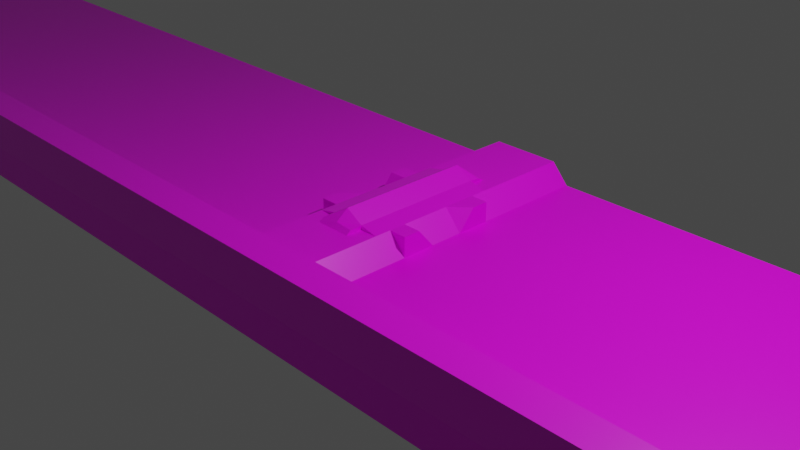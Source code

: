 # Source: deck_backdrop.blend  (saved by Blender 2.81.16; exported with 4.5.12 LTS)
import bpy
from mathutils import Matrix  # noqa: F401  (used for matrix-valued properties, if any)

bpy.ops.wm.read_factory_settings(use_empty=True)
scene = bpy.context.scene
scene.name = 'Scene'

# ---- collections
col_collection = bpy.data.collections.new('Collection'); scene.collection.children.link(col_collection)

# ---- images (referenced by path relative to the original .blend; pixels are not part of the script)
import os
ASSET_DIR = os.environ.get("B2B_ASSET_DIR", "")  # directory of the original .blend (textures are referenced by path, not embedded)
HERE = os.path.dirname(os.path.abspath(__file__))  # packed textures are extracted next to this script under _unpacked/

def load_image(name, relpath, width, height, colorspace="sRGB"):
    """Load a texture the original file referenced (path relative to the .blend, or extracted next to this script)."""
    p = next((c for c in (os.path.join(HERE, relpath), os.path.join(ASSET_DIR, relpath)) if relpath and os.path.exists(c)), "")
    if p:
        img = bpy.data.images.load(p, check_existing=True)
        img.name = name
    else:  # same state as the original file: an image datablock whose file is absent (Cycles renders it pink)
        img = bpy.data.images.new(name, width, height)
        img.source = "FILE"
        img.filepath = "//" + (relpath or name)
    img.colorspace_settings.name = colorspace
    return img
img_backdrop_tex_png = load_image('backdrop_tex.png', 'backdrop_tex.png', 1024, 1024, 'sRGB')

# ---- materials (node trees are filled in below, after node groups)
mat_material = bpy.data.materials.new('Material')
mat_material.alpha_threshold = 0.0
mat_material.use_transparent_shadow = False
mat_material.line_color = (0.0, 0.0, 0.0, 1.0)

# ---- material node trees
mat_material.use_nodes = True; mat_material.node_tree.nodes.clear()
_N = mat_material.node_tree.nodes; _L = mat_material.node_tree.links
n0 = _N.new('ShaderNodeOutputMaterial'); n0.name = 'Material Output'; n0.location = (300, 300)
n1 = _N.new('ShaderNodeBsdfPrincipled'); n1.name = 'Principled BSDF'; n1.location = (10, 300)
n1.distribution = 'GGX'
n1.subsurface_method = 'BURLEY'
n1.inputs[2].default_value = 0.4
n1.inputs[3].default_value = 1.45
n1.inputs[27].default_value = (0.0, 0.0, 0.0, 1.0)
n1.inputs[28].default_value = 1.0
n2 = _N.new('ShaderNodeTexImage'); n2.name = 'Image Texture'; n2.location = (-350, 262)
n2.image = img_backdrop_tex_png
_L.new(n1.outputs[0], n0.inputs[0])
_L.new(n2.outputs[0], n1.inputs[0])
n0.is_active_output = True

# ---- world
world_world = bpy.data.worlds.new('World'); scene.world = world_world
world_world.use_nodes = True; world_world.node_tree.nodes.clear()
_N = world_world.node_tree.nodes; _L = world_world.node_tree.links
n0 = _N.new('ShaderNodeOutputWorld'); n0.name = 'World Output'; n0.location = (300, 300)
n1 = _N.new('ShaderNodeBackground'); n1.name = 'Background'; n1.location = (10, 300)
n1.inputs[0].default_value = (0.05088, 0.05088, 0.05088, 1.0)
_L.new(n1.outputs[0], n0.inputs[0])
n0.is_active_output = True
world_world.color = (0.05088, 0.05088, 0.05088)
world_world.use_sun_shadow = False
world_world.sun_shadow_jitter_overblur = 0.0

# ---- cameras
cam_camera = bpy.data.cameras.new('Camera')
cam_camera.clip_end = 100.0
cam_camera.ortho_scale = 7.314

# ---- lights
light_light = bpy.data.lights.new('Light', 'POINT')
light_light.transmission_factor = 0.0
light_light.energy = 1000.0
light_light.shadow_soft_size = 0.1
light_light.shadow_maximum_resolution = 0.006
light_light.use_absolute_resolution = True

# ---- meshes
me_cube = bpy.data.meshes.new('Cube')
me_cube.from_pydata([(-13.57, -1.934, 0.1847), (-13.57, 1.934, -0.04316), (13.57, -1.934, 0.1847), (13.57, 1.934, -0.03755), (-13.57, -1.934, -0.1847), (-13.57, 1.934, -0.1847), (13.57, -1.934, -0.1847), (13.57, 1.934, -0.1847), (-13.57, -1.629, -0.04316), (13.57, -1.629, -0.1847), (13.57, -1.629, -0.03755), (-13.57, -1.629, -0.1847), (-1.007e-07, 1.934, -0.1847), (1.007e-07, -1.934, 0.1847), (6.841e-08, -1.934, -0.1847), (-6.841e-08, 1.934, 0.1847), (8.734e-08, -1.629, 0.1847), (5.506e-08, -1.629, -0.1847), (0.7986, 1.934, -0.1847), (0.7986, -1.934, 0.1847), (0.7986, -1.629, -0.03755), (0.7986, -1.934, -0.1847), (0.7986, 1.934, -0.03755), (0.7986, -1.629, -0.1847), (-0.7986, -1.934, -0.1847), (-0.7986, 1.934, -0.04316), (-0.7986, -1.629, -0.1847), (-0.7986, 1.934, -0.1847), (-0.7986, -1.934, 0.1847), (-0.7986, -1.629, -0.04316), (-0.3993, 1.934, -0.1847), (-0.3993, -1.934, 0.1847), (-0.3993, -1.629, 0.1847), (-0.3993, -1.934, -0.1847), (-0.3993, 1.934, 0.1847), (-0.3993, -1.629, -0.1847), (0.3993, -1.934, -0.1847), (0.3993, 1.934, 0.1847), (0.3993, -1.629, -0.1847), (0.3993, 1.934, -0.1847), (0.3993, -1.934, 0.1847), (0.3993, -1.629, 0.1847), (0.1997, -1.934, -0.1847), (0.1997, 1.934, 0.1847), (0.1997, -1.629, -0.1847), (0.1997, 1.934, -0.1847), (0.1997, -1.934, 0.1847), (0.1997, -1.629, 0.1847), (-0.599, -1.934, -0.1847), (-0.599, 1.934, -0.04316), (-0.599, -1.629, -0.1847), (-0.599, 1.934, -0.1847), (-0.599, -1.934, 0.1847), (-0.599, -1.629, -0.04316), (0.599, 1.934, -0.1847), (0.599, -1.934, 0.1847), (0.599, -1.629, -0.03755), (0.599, -1.934, -0.1847), (0.599, 1.934, -0.03755), (0.599, -1.629, -0.1847), (-0.1997, 1.934, -0.1847), (-0.1997, -1.934, 0.1847), (-0.1997, -1.629, 0.1847), (-0.1997, -1.934, -0.1847), (-0.1997, 1.934, 0.1847), (-0.1997, -1.629, -0.1847), (-0.1997, 1.674, 0.1847), (0.1997, 1.674, 0.1847), (0.599, 1.674, -0.03755), (-5.701e-08, 1.674, 0.1847), (-0.599, 1.674, -0.04316), (0.7986, 1.674, -0.03755), (-0.3993, 1.674, 0.1847), (0.3993, 1.674, 0.1847), (-0.7986, 1.674, -0.04316), (-0.1997, 1.399, 0.1847), (0.1997, 1.399, 0.1847), (0.599, 1.399, -0.03755), (-4.502e-08, 1.399, 0.1847), (-0.599, 1.399, -0.04316), (0.7986, 1.399, -0.03755), (-0.3993, 1.399, 0.1847), (0.3993, 1.399, 0.1847), (-0.7986, 1.399, -0.04316), (0.599, -0.1148, -0.03755), (-0.599, -0.1148, -0.04316), (0.7986, -0.1148, -0.03755), (-0.7986, -0.1148, -0.04316), (-0.1997, -0.8718, 0.1847), (0.1997, -0.8718, 0.1847), (0.599, -0.8718, -0.03755), (5.425e-08, -0.8718, 0.1847), (-0.599, -0.8718, -0.04316), (0.7986, -0.8718, -0.03755), (-0.3993, -0.8718, 0.1847), (0.3993, -0.8718, 0.1847), (-0.7986, -0.8718, -0.04316), (-0.1997, -1.25, 0.1847), (0.1997, -1.25, 0.1847), (0.599, -1.25, -0.03755), (7.08e-08, -1.25, 0.1847), (-0.599, -1.25, -0.04316), (0.7986, -1.25, -0.03755), (-0.3993, -1.25, 0.1847), (0.3993, -1.25, 0.1847), (-0.7986, -1.25, -0.04316), (-0.1997, -1.44, 0.1847), (0.1997, -1.44, 0.1847), (0.599, -1.44, -0.03755), (7.907e-08, -1.44, 0.1847), (-0.599, -1.44, -0.04316), (0.7986, -1.44, -0.03755), (-0.3993, -1.44, 0.1847), (0.3993, -1.44, 0.1847), (-0.7986, -1.44, -0.04316), (0.599, -0.4933, -0.03755), (-0.599, -0.4933, -0.04316), (0.7986, -0.4933, -0.03755), (-0.3993, -0.4933, 0.1847), (0.3993, -0.4933, 0.1847), (-0.7986, -0.4933, -0.04316), (-0.1997, -0.6826, 0.1847), (0.1997, -0.6826, 0.1847), (0.599, -0.6826, -0.03755), (-0.599, -0.6826, -0.04316), (0.7986, -0.6826, -0.03755), (-0.3993, -0.6826, 0.1847), (0.3993, -0.6826, 0.1847), (-0.7986, -0.6826, -0.04316), (-0.1997, -1.061, 0.1847), (0.1997, -1.061, 0.1847), (0.599, -1.061, -0.03755), (6.252e-08, -1.061, 0.1847), (-0.599, -1.061, -0.04316), (0.7986, -1.061, -0.03755), (-0.3993, -1.061, 0.1847), (0.3993, -1.061, 0.1847), (-0.7986, -1.061, -0.04316), (0.599, -0.304, -0.03755), (-0.599, -0.304, -0.04316), (0.7986, -0.304, -0.03755), (-0.7986, -0.304, -0.04316), (0.599, 0.6422, -0.03755), (-0.599, 0.6422, -0.04316), (0.7986, 0.6422, -0.03755), (-0.3993, 0.6422, 0.1847), (0.3993, 0.6422, 0.1847), (-0.7986, 0.6422, -0.04316), (0.599, 0.2637, -0.03755), (-0.599, 0.2637, -0.04316), (0.7986, 0.2637, -0.03755), (-0.7986, 0.2637, -0.04316), (0.7986, 0.07447, -0.03755), (-0.7986, 0.07447, -0.04316), (0.599, 0.453, -0.03755), (-0.599, 0.453, -0.04316), (0.7986, 0.453, -0.03755), (-0.7986, 0.453, -0.04316), (-0.1997, 1.021, 0.1847), (0.1997, 1.021, 0.1847), (0.599, 1.021, -0.03755), (-2.848e-08, 1.021, 0.1847), (-0.599, 1.021, -0.04316), (0.7986, 1.021, -0.03755), (-0.3993, 1.021, 0.1847), (0.3993, 1.021, 0.1847), (-0.7986, 1.021, -0.04316), (-0.1997, 0.8315, 0.1847), (0.1997, 0.8315, 0.1847), (0.599, 0.8315, -0.03755), (-0.599, 0.8315, -0.04316), (0.7986, 0.8315, -0.03755), (-0.3993, 0.8315, 0.1847), (0.3993, 0.8315, 0.1847), (-0.7986, 0.8315, -0.04316), (-0.1997, 1.21, 0.1847), (0.1997, 1.21, 0.1847), (0.599, 1.21, -0.03755), (-3.675e-08, 1.21, 0.1847), (-0.599, 1.21, -0.04316), (0.7986, 1.21, -0.03755), (-0.3993, 1.21, 0.1847), (0.3993, 1.21, 0.1847), (-0.7986, 1.21, -0.04316), (-0.1997, -0.304, 0.2294), (-0.1997, -0.1148, 0.2294), (0.1997, -0.304, 0.2294), (0.1997, -0.1148, 0.2294), (0.599, -0.304, 0.1851), (0.599, -0.1148, -0.03712), (3.473e-08, -0.304, 0.3469), (2.645e-08, -0.1148, 0.3469), (-0.599, -0.304, 0.1851), (-0.599, -0.1148, -0.04273), (-0.3993, -0.304, 0.1851), (-0.3993, -0.1148, 0.1851), (0.3993, -0.304, 0.1851), (0.3993, -0.1148, 0.1851), (-0.7258, -0.1148, -0.04667), (0.731, -0.1148, -0.03738), (6.43e-08, -0.8205, 0.24), (0.1997, -0.8205, 0.2243), (-0.1997, -0.8205, 0.2243), (-0.1997, -0.6826, 0.2294), (-0.1997, -0.4933, 0.2294), (0.1997, -0.6826, 0.2294), (0.1997, -0.4933, 0.2294), (5.872e-08, -0.6826, 0.3469), (4.3e-08, -0.4933, 0.3469), (-0.3993, -0.6826, 0.1851), (-0.3993, -0.4933, 0.1851), (0.3993, -0.6826, 0.1851), (0.3993, -0.4933, 0.1851), (-0.599, -0.4933, 0.1851), (0.599, -0.4933, 0.1851), (-0.1997, 0.453, 0.2294), (-0.1997, 0.6422, 0.2294), (0.1997, 0.453, 0.2294), (0.1997, 0.6422, 0.2294), (0.599, 0.453, 0.1851), (0.599, 0.6422, 0.1851), (1.635e-09, 0.453, 0.3469), (-6.637e-09, 0.6422, 0.3469), (-0.599, 0.453, 0.1851), (-0.599, 0.6422, 0.1851), (-0.3993, 0.453, 0.1851), (-0.3993, 0.6422, 0.1851), (0.3993, 0.453, 0.1851), (0.3993, 0.6422, 0.1851), (-0.1997, 0.07447, 0.2294), (-0.1997, 0.2637, 0.2294), (0.1997, 0.07447, 0.2294), (0.1997, 0.2637, 0.2294), (0.599, 0.07447, -0.03712), (0.599, 0.2637, -0.03712), (1.818e-08, 0.07447, 0.3469), (9.908e-09, 0.2637, 0.3469), (-0.599, 0.07447, -0.04273), (-0.599, 0.2637, -0.04273), (0.731, 0.07447, -0.03738), (0.731, 0.2637, -0.03738), (-0.3993, 0.07447, 0.1851), (-0.3993, 0.2637, 0.1851), (0.3993, 0.07447, 0.1851), (0.3993, 0.2637, 0.1851), (-0.7258, 0.07447, -0.04667), (-0.7258, 0.2637, -0.04667), (-0.1997, 0.8315, 0.2294), (-0.1997, 0.9543, 0.2194), (0.1997, 0.8315, 0.2294), (0.1997, 0.9543, 0.2194), (-1.491e-08, 0.8315, 0.3469), (-2.115e-08, 0.9543, 0.2352), (-0.3993, 0.8315, 0.1851), (0.3993, 0.8315, 0.1851), (13.57, -2.283, 0.1847), (13.57, -2.283, -0.1847), (0.7986, -2.283, 0.1847), (-0.7986, -2.283, -0.1847), (-13.57, -2.283, -0.1847), (-13.57, -2.283, 0.1847), (-0.1997, -2.283, 0.1847), (1.039e-07, -2.283, 0.1847), (0.1997, -2.283, -0.1847), (7.166e-08, -2.283, -0.1847), (0.599, -2.283, 0.1847), (0.7986, -2.283, -0.1847), (-0.599, -2.283, -0.1847), (-0.7986, -2.283, 0.1847), (-0.599, -2.283, 0.1847), (-0.3993, -2.283, 0.1847), (-0.1997, -2.283, -0.1847), (-0.3993, -2.283, -0.1847), (0.599, -2.283, -0.1847), (0.3993, -2.283, -0.1847), (0.1997, -2.283, 0.1847), (0.3993, -2.283, 0.1847), (0.7986, -1.994, 0.6829), (13.57, -1.994, 0.6829), (-0.1997, -1.994, 0.6829), (1.443e-07, -1.994, 0.6829), (0.599, -1.994, 0.6829), (-13.57, -1.994, 0.6829), (-0.7986, -1.994, 0.6829), (-0.1997, -2.342, 0.6829), (-0.599, -1.994, 0.6829), (-0.3993, -1.994, 0.6829), (0.1997, -1.994, 0.6829), (0.3993, -1.994, 0.6829), (0.3993, -2.342, 0.6829), (0.1997, -2.342, 0.6829), (-0.3993, -2.342, 0.6829), (-0.599, -2.342, 0.6829), (0.7986, -2.342, 0.6829), (13.57, -2.342, 0.6829), (1.475e-07, -2.342, 0.6829), (0.599, -2.342, 0.6829), (-13.57, -2.342, 0.6829), (-0.7986, -2.342, 0.6829)], [], [(0, 260, 297, 282), (10, 2, 6, 9), (26, 24, 4, 11), (18, 22, 3, 7), (20, 19, 2, 10), (11, 4, 0, 8), (5, 11, 8, 1), (22, 71, 80, 180, 163, 171, 144, 156, 150, 152, 86, 140, 117, 125, 93, 134, 102, 111, 20, 10, 3), (27, 26, 11, 5), (3, 10, 9, 7), (45, 44, 17, 12), (64, 66, 69, 15), (62, 61, 13, 16), (60, 64, 15, 12), (44, 42, 14, 17), (24, 48, 267, 258), (9, 6, 21, 23), (7, 9, 23, 18), (58, 68, 71, 22), (56, 55, 19, 20), (54, 58, 22, 18), (270, 261, 284, 291), (13, 61, 279, 280), (5, 1, 25, 27), (8, 0, 28, 29), (1, 8, 29, 114, 105, 137, 96, 128, 120, 141, 87, 153, 151, 157, 147, 174, 166, 183, 83, 74, 25), (51, 50, 26, 27), (50, 48, 24, 26), (65, 63, 33, 35), (60, 65, 35, 30), (6, 2, 255, 256), (51, 49, 34, 30), (53, 52, 31, 32), (49, 70, 72, 34), (42, 36, 274, 263), (45, 43, 37, 39), (47, 46, 40, 41), (43, 67, 73, 37), (59, 57, 36, 38), (54, 59, 38, 39), (15, 69, 67, 43), (16, 13, 46, 47), (12, 15, 43, 45), (269, 270, 291, 292), (38, 36, 42, 44), (39, 38, 44, 45), (25, 74, 70, 49), (29, 28, 52, 53), (27, 25, 49, 51), (21, 6, 256, 266), (35, 33, 48, 50), (30, 35, 50, 51), (18, 23, 59, 54), (23, 21, 57, 59), (61, 31, 286, 279), (39, 37, 58, 54), (41, 40, 55, 56), (37, 73, 68, 58), (12, 17, 65, 60), (17, 14, 63, 65), (262, 275, 290, 295), (30, 34, 64, 60), (32, 31, 61, 62), (34, 72, 66, 64), (68, 73, 82, 77), (112, 110, 53, 32), (109, 106, 62, 16), (111, 108, 56, 20), (106, 112, 32, 62), (110, 114, 29, 53), (107, 109, 16, 47), (113, 107, 47, 41), (108, 113, 41, 56), (73, 67, 76, 82), (67, 69, 78, 76), (70, 74, 83, 79), (66, 72, 81, 75), (71, 68, 77, 80), (69, 66, 75, 78), (72, 70, 79, 81), (123, 127, 95, 90), (127, 122, 89, 95), (124, 128, 96, 92), (121, 126, 94, 88), (125, 123, 90, 93), (126, 124, 92, 94), (131, 136, 104, 99), (136, 130, 98, 104), (130, 132, 100, 98), (133, 137, 105, 101), (129, 135, 103, 97), (134, 131, 99, 102), (132, 129, 97, 100), (135, 133, 101, 103), (99, 104, 113, 108), (104, 98, 107, 113), (98, 100, 109, 107), (101, 105, 114, 110), (97, 103, 112, 106), (102, 99, 108, 111), (100, 97, 106, 109), (103, 101, 110, 112), (140, 138, 115, 117), (139, 141, 120, 116), (118, 116, 124, 126), (118, 126, 209, 210), (117, 115, 123, 125), (122, 127, 211, 205), (116, 120, 128, 124), (167, 172, 253, 247), (143, 155, 223, 224), (115, 119, 127, 123), (94, 92, 133, 135), (91, 88, 129, 132), (93, 90, 131, 134), (88, 94, 135, 129), (92, 96, 137, 133), (89, 91, 132, 130), (95, 89, 130, 136), (90, 95, 136, 131), (89, 122, 205, 201), (88, 91, 200, 202), (149, 151, 246, 238), (85, 87, 141, 139), (121, 88, 202, 203), (86, 84, 138, 140), (142, 146, 228, 220), (161, 158, 248, 252), (172, 170, 143, 145), (85, 139, 192, 193), (171, 169, 142, 144), (154, 142, 220, 219), (170, 174, 147, 143), (168, 159, 250, 249), (153, 87, 198, 245), (169, 173, 146, 142), (119, 115, 214, 212), (155, 149, 238, 223), (156, 154, 148, 150), (126, 121, 203, 209), (155, 157, 151, 149), (150, 148, 234, 240), (173, 168, 249, 254), (158, 167, 247, 248), (139, 116, 213, 192), (138, 84, 189, 188), (148, 154, 219, 234), (91, 89, 201, 200), (86, 152, 239, 199), (84, 86, 199, 189), (159, 161, 252, 250), (115, 138, 188, 214), (151, 153, 245, 246), (146, 173, 254, 228), (172, 145, 226, 253), (143, 147, 157, 155), (87, 85, 193, 198), (144, 142, 154, 156), (145, 143, 224, 226), (152, 150, 240, 239), (177, 182, 165, 160), (182, 176, 159, 165), (176, 178, 161, 159), (179, 183, 166, 162), (175, 181, 164, 158), (180, 177, 160, 163), (178, 175, 158, 161), (181, 179, 162, 164), (160, 165, 173, 169), (165, 159, 168, 173), (116, 118, 210, 213), (162, 166, 174, 170), (158, 164, 172, 167), (163, 160, 169, 171), (127, 119, 212, 211), (164, 162, 170, 172), (81, 79, 179, 181), (78, 75, 175, 178), (80, 77, 177, 180), (75, 81, 181, 175), (79, 83, 183, 179), (76, 78, 178, 176), (82, 76, 176, 182), (77, 82, 182, 177), (233, 243, 197, 189), (243, 231, 187, 197), (231, 235, 191, 187), (237, 245, 198, 193), (229, 241, 195, 185), (239, 233, 189, 199), (235, 229, 185, 191), (241, 237, 193, 195), (205, 207, 200, 201), (207, 203, 202, 200), (194, 192, 213, 210), (190, 184, 204, 208), (184, 194, 210, 204), (186, 190, 208, 206), (196, 186, 206, 212), (188, 196, 212, 214), (208, 204, 203, 207), (204, 210, 209, 203), (206, 208, 207, 205), (212, 206, 205, 211), (189, 197, 196, 188), (197, 187, 186, 196), (187, 191, 190, 186), (185, 195, 194, 184), (191, 185, 184, 190), (195, 193, 192, 194), (251, 247, 216, 222), (247, 253, 226, 216), (249, 251, 222, 218), (254, 249, 218, 228), (225, 223, 238, 242), (221, 215, 230, 236), (215, 225, 242, 230), (217, 221, 236, 232), (227, 217, 232, 244), (219, 227, 244, 234), (242, 238, 237, 241), (236, 230, 229, 235), (240, 234, 233, 239), (230, 242, 241, 229), (238, 246, 245, 237), (232, 236, 235, 231), (244, 232, 231, 243), (234, 244, 243, 233), (220, 228, 227, 219), (228, 218, 217, 227), (218, 222, 221, 217), (216, 226, 225, 215), (222, 216, 215, 221), (226, 224, 223, 225), (250, 252, 251, 249), (252, 248, 247, 251), (257, 266, 256, 255), (261, 271, 264, 262), (265, 273, 266, 257), (260, 259, 258, 268), (269, 267, 272, 270), (275, 263, 274, 276), (262, 264, 263, 275), (268, 258, 267, 269), (276, 274, 273, 265), (270, 272, 271, 261), (14, 42, 263, 264), (33, 63, 271, 272), (63, 14, 264, 271), (40, 46, 287, 288), (36, 57, 273, 274), (4, 24, 258, 259), (31, 52, 285, 286), (0, 4, 259, 260), (48, 33, 272, 267), (57, 21, 266, 273), (261, 262, 295, 284), (260, 268, 298, 297), (285, 283, 298, 292), (278, 277, 293, 294), (280, 279, 284, 295), (279, 286, 291, 284), (288, 287, 290, 289), (286, 285, 292, 291), (281, 288, 289, 296), (287, 280, 295, 290), (277, 281, 296, 293), (283, 282, 297, 298), (2, 19, 277, 278), (52, 28, 283, 285), (265, 257, 293, 296), (268, 269, 292, 298), (55, 40, 288, 281), (257, 255, 294, 293), (255, 2, 278, 294), (46, 13, 280, 287), (275, 276, 289, 290), (276, 265, 296, 289), (19, 55, 281, 277), (28, 0, 282, 283)])
_uv = me_cube.uv_layers.new(name='UVMap')
_uv.uv.foreach_set('vector', [0.625, 0.5, 0.625, 0.5, 0.625, 0.5, 0.625, 0.5, 0.6053, 0.75, 0.625, 0.75, 0.625, 1.0, 0.6053, 1.0, 0.6053, 0.1324, 0.625, 0.1324, 0.625, 0.25, 0.6053, 0.25, 0.125, 0.6324, 0.375, 0.6324, 0.375, 0.75, 0.125, 0.75, 0.6053, 0.6324, 0.625, 0.6324, 0.625, 0.75, 0.6053, 0.75, 0.6053, 0.25, 0.625, 0.25, 0.625, 0.5, 0.6053, 0.5, 0.375, 0.25, 0.6053, 0.25, 0.6053, 0.5, 0.375, 0.5, 0.375, 0.6324, 0.3918, 0.6324, 0.4096, 0.6324, 0.4218, 0.6324, 0.434, 0.6324, 0.4463, 0.6324, 0.4585, 0.6324, 0.4707, 0.6324, 0.483, 0.6324, 0.4952, 0.6324, 0.5074, 0.6324, 0.5196, 0.6324, 0.5319, 0.6324, 0.5441, 0.6324, 0.5563, 0.6324, 0.5686, 0.6324, 0.5808, 0.6324, 0.593, 0.6324, 0.6053, 0.6324, 0.6053, 0.75, 0.375, 0.75, 0.375, 0.1324, 0.6053, 0.1324, 0.6053, 0.25, 0.375, 0.25, 0.375, 0.75, 0.6053, 0.75, 0.6053, 1.0, 0.375, 1.0, 0.375, 0.1232, 0.6053, 0.1232, 0.6053, 0.125, 0.375, 0.125, 0.375, 0.6232, 0.3918, 0.6232, 0.3918, 0.625, 0.375, 0.625, 0.6053, 0.6232, 0.625, 0.6232, 0.625, 0.625, 0.6053, 0.625, 0.125, 0.6232, 0.375, 0.6232, 0.375, 0.625, 0.125, 0.625, 0.6053, 0.1232, 0.625, 0.1232, 0.625, 0.125, 0.6053, 0.125, 0.625, 0.1324, 0.625, 0.1305, 0.625, 0.1305, 0.625, 0.1324, 0.6053, 0.0, 0.625, 0.0, 0.625, 0.1176, 0.6053, 0.1176, 0.375, 0.0, 0.6053, 0.0, 0.6053, 0.1176, 0.375, 0.1176, 0.375, 0.6305, 0.3918, 0.6305, 0.3918, 0.6324, 0.375, 0.6324, 0.6053, 0.6305, 0.625, 0.6305, 0.625, 0.6324, 0.6053, 0.6324, 0.125, 0.6305, 0.375, 0.6305, 0.375, 0.6324, 0.125, 0.6324, 0.625, 0.6213, 0.625, 0.6232, 0.625, 0.6232, 0.625, 0.6213, 0.625, 0.625, 0.625, 0.6232, 0.625, 0.6232, 0.625, 0.625, 0.125, 0.5, 0.375, 0.5, 0.375, 0.6176, 0.125, 0.6176, 0.6053, 0.5, 0.625, 0.5, 0.625, 0.6176, 0.6053, 0.6176, 0.375, 0.5, 0.6053, 0.5, 0.6053, 0.6176, 0.593, 0.6176, 0.5808, 0.6176, 0.5686, 0.6176, 0.5563, 0.6176, 0.5441, 0.6176, 0.5319, 0.6176, 0.5196, 0.6176, 0.5074, 0.6176, 0.4952, 0.6176, 0.483, 0.6176, 0.4707, 0.6176, 0.4585, 0.6176, 0.4463, 0.6176, 0.434, 0.6176, 0.4218, 0.6176, 0.4096, 0.6176, 0.3918, 0.6176, 0.375, 0.6176, 0.375, 0.1305, 0.6053, 0.1305, 0.6053, 0.1324, 0.375, 0.1324, 0.6053, 0.1305, 0.625, 0.1305, 0.625, 0.1324, 0.6053, 0.1324, 0.6053, 0.1268, 0.625, 0.1268, 0.625, 0.1287, 0.6053, 0.1287, 0.375, 0.1268, 0.6053, 0.1268, 0.6053, 0.1287, 0.375, 0.1287, 0.625, 1.0, 0.625, 0.75, 0.625, 0.75, 0.625, 1.0, 0.125, 0.6195, 0.375, 0.6195, 0.375, 0.6213, 0.125, 0.6213, 0.6053, 0.6195, 0.625, 0.6195, 0.625, 0.6213, 0.6053, 0.6213, 0.375, 0.6195, 0.3918, 0.6195, 0.3918, 0.6213, 0.375, 0.6213, 0.625, 0.1232, 0.625, 0.1213, 0.625, 0.1213, 0.625, 0.1232, 0.125, 0.6268, 0.375, 0.6268, 0.375, 0.6287, 0.125, 0.6287, 0.6053, 0.6268, 0.625, 0.6268, 0.625, 0.6287, 0.6053, 0.6287, 0.375, 0.6268, 0.3918, 0.6268, 0.3918, 0.6287, 0.375, 0.6287, 0.6053, 0.1195, 0.625, 0.1195, 0.625, 0.1213, 0.6053, 0.1213, 0.375, 0.1195, 0.6053, 0.1195, 0.6053, 0.1213, 0.375, 0.1213, 0.375, 0.625, 0.3918, 0.625, 0.3918, 0.6268, 0.375, 0.6268, 0.6053, 0.625, 0.625, 0.625, 0.625, 0.6268, 0.6053, 0.6268, 0.125, 0.625, 0.375, 0.625, 0.375, 0.6268, 0.125, 0.6268, 0.625, 0.6195, 0.625, 0.6213, 0.625, 0.6213, 0.625, 0.6195, 0.6053, 0.1213, 0.625, 0.1213, 0.625, 0.1232, 0.6053, 0.1232, 0.375, 0.1213, 0.6053, 0.1213, 0.6053, 0.1232, 0.375, 0.1232, 0.375, 0.6176, 0.3918, 0.6176, 0.3918, 0.6195, 0.375, 0.6195, 0.6053, 0.6176, 0.625, 0.6176, 0.625, 0.6195, 0.6053, 0.6195, 0.125, 0.6176, 0.375, 0.6176, 0.375, 0.6195, 0.125, 0.6195, 0.625, 0.1176, 0.625, 0.0, 0.625, 0.0, 0.625, 0.1176, 0.6053, 0.1287, 0.625, 0.1287, 0.625, 0.1305, 0.6053, 0.1305, 0.375, 0.1287, 0.6053, 0.1287, 0.6053, 0.1305, 0.375, 0.1305, 0.375, 0.1176, 0.6053, 0.1176, 0.6053, 0.1195, 0.375, 0.1195, 0.6053, 0.1176, 0.625, 0.1176, 0.625, 0.1195, 0.6053, 0.1195, 0.625, 0.6232, 0.625, 0.6213, 0.625, 0.6213, 0.625, 0.6232, 0.125, 0.6287, 0.375, 0.6287, 0.375, 0.6305, 0.125, 0.6305, 0.6053, 0.6287, 0.625, 0.6287, 0.625, 0.6305, 0.6053, 0.6305, 0.375, 0.6287, 0.3918, 0.6287, 0.3918, 0.6305, 0.375, 0.6305, 0.375, 0.125, 0.6053, 0.125, 0.6053, 0.1268, 0.375, 0.1268, 0.6053, 0.125, 0.625, 0.125, 0.625, 0.1268, 0.6053, 0.1268, 0.625, 0.625, 0.625, 0.6268, 0.625, 0.6268, 0.625, 0.625, 0.125, 0.6213, 0.375, 0.6213, 0.375, 0.6232, 0.125, 0.6232, 0.6053, 0.6213, 0.625, 0.6213, 0.625, 0.6232, 0.6053, 0.6232, 0.375, 0.6213, 0.3918, 0.6213, 0.3918, 0.6232, 0.375, 0.6232, 0.3918, 0.6305, 0.3918, 0.6287, 0.4096, 0.6287, 0.4096, 0.6305, 0.593, 0.6213, 0.593, 0.6195, 0.6053, 0.6195, 0.6053, 0.6213, 0.5, 0.04862, 0.7637, 0.04862, 0.7637, 0.06424, 0.5, 0.06424, 0.593, 0.6324, 0.593, 0.6305, 0.6053, 0.6305, 0.6053, 0.6324, 0.7637, 0.04862, 1.027, 0.04862, 1.027, 0.06424, 0.7637, 0.06424, 0.593, 0.6195, 0.593, 0.6176, 0.6053, 0.6176, 0.6053, 0.6195, 0.2363, 0.04862, 0.5, 0.04862, 0.5, 0.06424, 0.2363, 0.06424, -0.02745, 0.04862, 0.2363, 0.04862, 0.2363, 0.06424, -0.02745, 0.06424, 0.593, 0.6305, 0.593, 0.6287, 0.6053, 0.6287, 0.6053, 0.6305, 0.3918, 0.6287, 0.3918, 0.6268, 0.4096, 0.6268, 0.4096, 0.6287, 0.3918, 0.6268, 0.3918, 0.625, 0.4096, 0.625, 0.4096, 0.6268, 0.3918, 0.6195, 0.3918, 0.6176, 0.4096, 0.6176, 0.4096, 0.6195, 0.3918, 0.6232, 0.3918, 0.6213, 0.4096, 0.6213, 0.4096, 0.6232, 0.3918, 0.6324, 0.3918, 0.6305, 0.4096, 0.6305, 0.4096, 0.6324, 0.3918, 0.625, 0.3918, 0.6232, 0.4096, 0.6232, 0.4096, 0.625, 0.3918, 0.6213, 0.3918, 0.6195, 0.4096, 0.6195, 0.4096, 0.6213, 0.5441, 0.6305, 0.5441, 0.6287, 0.5563, 0.6287, 0.5563, 0.6305, 0.5441, 0.6287, 0.5441, 0.6268, 0.5563, 0.6268, 0.5563, 0.6287, 0.5441, 0.6195, 0.5441, 0.6176, 0.5563, 0.6176, 0.5563, 0.6195, 0.5441, 0.6232, 0.5441, 0.6213, 0.5563, 0.6213, 0.5563, 0.6232, 0.5441, 0.6324, 0.5441, 0.6305, 0.5563, 0.6305, 0.5563, 0.6324, 0.5441, 0.6213, 0.5441, 0.6195, 0.5563, 0.6195, 0.5563, 0.6213, 0.5686, 0.6305, 0.5686, 0.6287, 0.5808, 0.6287, 0.5808, 0.6305, -0.02745, 0.01737, 0.2363, 0.01737, 0.2363, 0.03299, -0.02745, 0.03299, 0.2363, 0.01737, 0.5, 0.01737, 0.5, 0.03299, 0.2363, 0.03299, 0.5686, 0.6195, 0.5686, 0.6176, 0.5808, 0.6176, 0.5808, 0.6195, 0.7637, 0.01737, 1.027, 0.01737, 1.027, 0.03299, 0.7637, 0.03299, 0.5686, 0.6324, 0.5686, 0.6305, 0.5808, 0.6305, 0.5808, 0.6324, 0.5, 0.01737, 0.7637, 0.01737, 0.7637, 0.03299, 0.5, 0.03299, 0.5686, 0.6213, 0.5686, 0.6195, 0.5808, 0.6195, 0.5808, 0.6213, 0.5808, 0.6305, 0.5808, 0.6287, 0.593, 0.6287, 0.593, 0.6305, -0.02745, 0.03299, 0.2363, 0.03299, 0.2363, 0.04862, -0.02745, 0.04862, 0.2363, 0.03299, 0.5, 0.03299, 0.5, 0.04862, 0.2363, 0.04862, 0.5808, 0.6195, 0.5808, 0.6176, 0.593, 0.6176, 0.593, 0.6195, 0.7637, 0.03299, 1.027, 0.03299, 1.027, 0.04862, 0.7637, 0.04862, 0.5808, 0.6324, 0.5808, 0.6305, 0.593, 0.6305, 0.593, 0.6324, 0.5, 0.03299, 0.7637, 0.03299, 0.7637, 0.04862, 0.5, 0.04862, 0.5808, 0.6213, 0.5808, 0.6195, 0.593, 0.6195, 0.593, 0.6213, 0.5196, 0.6324, 0.5196, 0.6305, 0.5319, 0.6305, 0.5319, 0.6324, 0.5196, 0.6195, 0.5196, 0.6176, 0.5319, 0.6176, 0.5319, 0.6195, 0.5319, 0.6213, 0.5319, 0.6195, 0.5441, 0.6195, 0.5441, 0.6213, 0.5319, 0.6213, 0.5441, 0.6213, 0.5441, 0.6213, 0.5319, 0.6213, 0.5319, 0.6324, 0.5319, 0.6305, 0.5441, 0.6305, 0.5441, 0.6324, 0.5441, 0.6268, 0.5441, 0.6287, 0.5441, 0.6287, 0.5441, 0.6268, 0.5319, 0.6195, 0.5319, 0.6176, 0.5441, 0.6176, 0.5441, 0.6195, 0.4463, 0.6232, 0.4463, 0.6213, 0.4463, 0.6213, 0.4463, 0.6232, 0.4585, 0.6195, 0.4707, 0.6195, 0.4707, 0.6195, 0.4585, 0.6195, 0.5319, 0.6305, 0.5319, 0.6287, 0.5441, 0.6287, 0.5441, 0.6305, 0.5563, 0.6213, 0.5563, 0.6195, 0.5686, 0.6195, 0.5686, 0.6213, 0.5, 0.001743, 0.7637, 0.001743, 0.7637, 0.01737, 0.5, 0.01737, 0.5563, 0.6324, 0.5563, 0.6305, 0.5686, 0.6305, 0.5686, 0.6324, 0.7637, 0.001743, 1.027, 0.001743, 1.027, 0.01737, 0.7637, 0.01737, 0.5563, 0.6195, 0.5563, 0.6176, 0.5686, 0.6176, 0.5686, 0.6195, 0.2363, 0.001743, 0.5, 0.001743, 0.5, 0.01737, 0.2363, 0.01737, -0.02745, 0.001743, 0.2363, 0.001743, 0.2363, 0.01737, -0.02745, 0.01737, 0.5563, 0.6305, 0.5563, 0.6287, 0.5686, 0.6287, 0.5686, 0.6305, 0.5563, 0.6268, 0.5441, 0.6268, 0.5441, 0.6268, 0.5563, 0.6268, 0.5563, 0.6232, 0.5563, 0.625, 0.5563, 0.625, 0.5563, 0.6232, 0.483, 0.6195, 0.483, 0.6176, 0.483, 0.6176, 0.483, 0.6195, 0.5074, 0.6195, 0.5074, 0.6176, 0.5196, 0.6176, 0.5196, 0.6195, 0.5441, 0.6232, 0.5563, 0.6232, 0.5563, 0.6232, 0.5441, 0.6232, 0.5074, 0.6324, 0.5074, 0.6305, 0.5196, 0.6305, 0.5196, 0.6324, 0.4585, 0.6305, 0.4585, 0.6287, 0.4585, 0.6287, 0.4585, 0.6305, 0.434, 0.625, 0.434, 0.6232, 0.434, 0.6232, 0.434, 0.625, 0.4463, 0.6213, 0.4463, 0.6195, 0.4585, 0.6195, 0.4585, 0.6213, 0.5074, 0.6195, 0.5196, 0.6195, 0.5196, 0.6195, 0.5074, 0.6195, 0.4463, 0.6324, 0.4463, 0.6305, 0.4585, 0.6305, 0.4585, 0.6324, 0.4707, 0.6305, 0.4585, 0.6305, 0.4585, 0.6305, 0.4707, 0.6305, 0.4463, 0.6195, 0.4463, 0.6176, 0.4585, 0.6176, 0.4585, 0.6195, 0.4463, 0.6268, 0.434, 0.6268, 0.434, 0.6268, 0.4463, 0.6268, 0.4952, 0.6176, 0.5074, 0.6176, 0.5074, 0.6176, 0.4952, 0.6176, 0.4463, 0.6305, 0.4463, 0.6287, 0.4585, 0.6287, 0.4585, 0.6305, 0.5319, 0.6287, 0.5319, 0.6305, 0.5319, 0.6305, 0.5319, 0.6287, 0.4707, 0.6195, 0.483, 0.6195, 0.483, 0.6195, 0.4707, 0.6195, 0.4707, 0.6324, 0.4707, 0.6305, 0.483, 0.6305, 0.483, 0.6324, 0.5441, 0.6213, 0.5441, 0.6232, 0.5441, 0.6232, 0.5441, 0.6213, 0.4707, 0.6195, 0.4707, 0.6176, 0.483, 0.6176, 0.483, 0.6195, 0.483, 0.6324, 0.483, 0.6305, 0.483, 0.6305, 0.483, 0.6324, 0.4463, 0.6287, 0.4463, 0.6268, 0.4463, 0.6268, 0.4463, 0.6287, 0.434, 0.6232, 0.4463, 0.6232, 0.4463, 0.6232, 0.434, 0.6232, 0.5196, 0.6195, 0.5319, 0.6195, 0.5319, 0.6195, 0.5196, 0.6195, 0.5196, 0.6305, 0.5074, 0.6305, 0.5074, 0.6305, 0.5196, 0.6305, 0.483, 0.6305, 0.4707, 0.6305, 0.4707, 0.6305, 0.483, 0.6305, 0.5563, 0.625, 0.5563, 0.6268, 0.5563, 0.6268, 0.5563, 0.625, 0.5074, 0.6324, 0.4952, 0.6324, 0.4952, 0.6324, 0.5074, 0.6324, 0.5074, 0.6305, 0.5074, 0.6324, 0.5074, 0.6324, 0.5074, 0.6305, 0.434, 0.6268, 0.434, 0.625, 0.434, 0.625, 0.434, 0.6268, 0.5319, 0.6305, 0.5196, 0.6305, 0.5196, 0.6305, 0.5319, 0.6305, 0.483, 0.6176, 0.4952, 0.6176, 0.4952, 0.6176, 0.483, 0.6176, 0.4585, 0.6287, 0.4463, 0.6287, 0.4463, 0.6287, 0.4585, 0.6287, 0.4463, 0.6213, 0.4585, 0.6213, 0.4585, 0.6213, 0.4463, 0.6213, 0.4585, 0.6195, 0.4585, 0.6176, 0.4707, 0.6176, 0.4707, 0.6195, 0.5074, 0.6176, 0.5074, 0.6195, 0.5074, 0.6195, 0.5074, 0.6176, 0.4585, 0.6324, 0.4585, 0.6305, 0.4707, 0.6305, 0.4707, 0.6324, 0.4585, 0.6213, 0.4585, 0.6195, 0.4585, 0.6195, 0.4585, 0.6213, 0.4952, 0.6324, 0.483, 0.6324, 0.483, 0.6324, 0.4952, 0.6324, 0.4218, 0.6305, 0.4218, 0.6287, 0.434, 0.6287, 0.434, 0.6305, 0.4218, 0.6287, 0.4218, 0.6268, 0.434, 0.6268, 0.434, 0.6287, 0.4218, 0.6268, 0.4218, 0.625, 0.434, 0.625, 0.434, 0.6268, 0.4218, 0.6195, 0.4218, 0.6176, 0.434, 0.6176, 0.434, 0.6195, 0.4218, 0.6232, 0.4218, 0.6213, 0.434, 0.6213, 0.434, 0.6232, 0.4218, 0.6324, 0.4218, 0.6305, 0.434, 0.6305, 0.434, 0.6324, 0.4218, 0.625, 0.4218, 0.6232, 0.434, 0.6232, 0.434, 0.625, 0.4218, 0.6213, 0.4218, 0.6195, 0.434, 0.6195, 0.434, 0.6213, 0.434, 0.6305, 0.434, 0.6287, 0.4463, 0.6287, 0.4463, 0.6305, 0.434, 0.6287, 0.434, 0.6268, 0.4463, 0.6268, 0.4463, 0.6287, 0.5319, 0.6195, 0.5319, 0.6213, 0.5319, 0.6213, 0.5319, 0.6195, 0.434, 0.6195, 0.434, 0.6176, 0.4463, 0.6176, 0.4463, 0.6195, 0.434, 0.6232, 0.434, 0.6213, 0.4463, 0.6213, 0.4463, 0.6232, 0.434, 0.6324, 0.434, 0.6305, 0.4463, 0.6305, 0.4463, 0.6324, 0.5441, 0.6287, 0.5319, 0.6287, 0.5319, 0.6287, 0.5441, 0.6287, 0.434, 0.6213, 0.434, 0.6195, 0.4463, 0.6195, 0.4463, 0.6213, 0.4096, 0.6213, 0.4096, 0.6195, 0.4218, 0.6195, 0.4218, 0.6213, 0.4096, 0.625, 0.4096, 0.6232, 0.4218, 0.6232, 0.4218, 0.625, 0.4096, 0.6324, 0.4096, 0.6305, 0.4218, 0.6305, 0.4218, 0.6324, 0.4096, 0.6232, 0.4096, 0.6213, 0.4218, 0.6213, 0.4218, 0.6232, 0.4096, 0.6195, 0.4096, 0.6176, 0.4218, 0.6176, 0.4218, 0.6195, 0.4096, 0.6268, 0.4096, 0.625, 0.4218, 0.625, 0.4218, 0.6268, 0.4096, 0.6287, 0.4096, 0.6268, 0.4218, 0.6268, 0.4218, 0.6287, 0.4096, 0.6305, 0.4096, 0.6287, 0.4218, 0.6287, 0.4218, 0.6305, 0.4952, 0.6305, 0.4952, 0.6287, 0.5074, 0.6287, 0.5074, 0.6305, 0.4952, 0.6287, 0.4952, 0.6268, 0.5074, 0.6268, 0.5074, 0.6287, 0.4952, 0.6268, 0.4952, 0.625, 0.5074, 0.625, 0.5074, 0.6268, 0.4952, 0.6195, 0.4952, 0.6176, 0.5074, 0.6176, 0.5074, 0.6195, 0.4952, 0.6232, 0.4952, 0.6213, 0.5074, 0.6213, 0.5074, 0.6232, 0.4952, 0.6324, 0.4952, 0.6305, 0.5074, 0.6305, 0.5074, 0.6324, 0.4952, 0.625, 0.4952, 0.6232, 0.5074, 0.6232, 0.5074, 0.625, 0.4952, 0.6213, 0.4952, 0.6195, 0.5074, 0.6195, 0.5074, 0.6213, 0.5441, 0.6268, 0.5441, 0.625, 0.5563, 0.625, 0.5563, 0.6268, 0.5441, 0.625, 0.5441, 0.6232, 0.5563, 0.6232, 0.5563, 0.625, 0.5196, 0.6213, 0.5196, 0.6195, 0.5319, 0.6195, 0.5319, 0.6213, 0.5196, 0.625, 0.5196, 0.6232, 0.5319, 0.6232, 0.5319, 0.625, 0.5196, 0.6232, 0.5196, 0.6213, 0.5319, 0.6213, 0.5319, 0.6232, 0.5196, 0.6268, 0.5196, 0.625, 0.5319, 0.625, 0.5319, 0.6268, 0.5196, 0.6287, 0.5196, 0.6268, 0.5319, 0.6268, 0.5319, 0.6287, 0.5196, 0.6305, 0.5196, 0.6287, 0.5319, 0.6287, 0.5319, 0.6305, 0.5319, 0.625, 0.5319, 0.6232, 0.5441, 0.6232, 0.5441, 0.625, 0.5319, 0.6232, 0.5319, 0.6213, 0.5441, 0.6213, 0.5441, 0.6232, 0.5319, 0.6268, 0.5319, 0.625, 0.5441, 0.625, 0.5441, 0.6268, 0.5319, 0.6287, 0.5319, 0.6268, 0.5441, 0.6268, 0.5441, 0.6287, 0.5074, 0.6305, 0.5074, 0.6287, 0.5196, 0.6287, 0.5196, 0.6305, 0.5074, 0.6287, 0.5074, 0.6268, 0.5196, 0.6268, 0.5196, 0.6287, 0.5074, 0.6268, 0.5074, 0.625, 0.5196, 0.625, 0.5196, 0.6268, 0.5074, 0.6232, 0.5074, 0.6213, 0.5196, 0.6213, 0.5196, 0.6232, 0.5074, 0.625, 0.5074, 0.6232, 0.5196, 0.6232, 0.5196, 0.625, 0.5074, 0.6213, 0.5074, 0.6195, 0.5196, 0.6195, 0.5196, 0.6213, 0.4463, 0.625, 0.4463, 0.6232, 0.4585, 0.6232, 0.4585, 0.625, 0.4463, 0.6232, 0.4463, 0.6213, 0.4585, 0.6213, 0.4585, 0.6232, 0.4463, 0.6268, 0.4463, 0.625, 0.4585, 0.625, 0.4585, 0.6268, 0.4463, 0.6287, 0.4463, 0.6268, 0.4585, 0.6268, 0.4585, 0.6287, 0.4707, 0.6213, 0.4707, 0.6195, 0.483, 0.6195, 0.483, 0.6213, 0.4707, 0.625, 0.4707, 0.6232, 0.483, 0.6232, 0.483, 0.625, 0.4707, 0.6232, 0.4707, 0.6213, 0.483, 0.6213, 0.483, 0.6232, 0.4707, 0.6268, 0.4707, 0.625, 0.483, 0.625, 0.483, 0.6268, 0.4707, 0.6287, 0.4707, 0.6268, 0.483, 0.6268, 0.483, 0.6287, 0.4707, 0.6305, 0.4707, 0.6287, 0.483, 0.6287, 0.483, 0.6305, 0.483, 0.6213, 0.483, 0.6195, 0.4952, 0.6195, 0.4952, 0.6213, 0.483, 0.625, 0.483, 0.6232, 0.4952, 0.6232, 0.4952, 0.625, 0.483, 0.6324, 0.483, 0.6305, 0.4952, 0.6305, 0.4952, 0.6324, 0.483, 0.6232, 0.483, 0.6213, 0.4952, 0.6213, 0.4952, 0.6232, 0.483, 0.6195, 0.483, 0.6176, 0.4952, 0.6176, 0.4952, 0.6195, 0.483, 0.6268, 0.483, 0.625, 0.4952, 0.625, 0.4952, 0.6268, 0.483, 0.6287, 0.483, 0.6268, 0.4952, 0.6268, 0.4952, 0.6287, 0.483, 0.6305, 0.483, 0.6287, 0.4952, 0.6287, 0.4952, 0.6305, 0.4585, 0.6305, 0.4585, 0.6287, 0.4707, 0.6287, 0.4707, 0.6305, 0.4585, 0.6287, 0.4585, 0.6268, 0.4707, 0.6268, 0.4707, 0.6287, 0.4585, 0.6268, 0.4585, 0.625, 0.4707, 0.625, 0.4707, 0.6268, 0.4585, 0.6232, 0.4585, 0.6213, 0.4707, 0.6213, 0.4707, 0.6232, 0.4585, 0.625, 0.4585, 0.6232, 0.4707, 0.6232, 0.4707, 0.625, 0.4585, 0.6213, 0.4585, 0.6195, 0.4707, 0.6195, 0.4707, 0.6213, 0.434, 0.6268, 0.434, 0.625, 0.4463, 0.625, 0.4463, 0.6268, 0.434, 0.625, 0.434, 0.6232, 0.4463, 0.6232, 0.4463, 0.625, 0.625, 0.6324, 0.875, 0.6324, 0.875, 0.75, 0.625, 0.75, 0.625, 0.6232, 0.875, 0.6232, 0.875, 0.625, 0.625, 0.625, 0.625, 0.6305, 0.875, 0.6305, 0.875, 0.6324, 0.625, 0.6324, 0.625, 0.5, 0.875, 0.5, 0.875, 0.6176, 0.625, 0.6176, 0.625, 0.6195, 0.875, 0.6195, 0.875, 0.6213, 0.625, 0.6213, 0.625, 0.6268, 0.875, 0.6268, 0.875, 0.6287, 0.625, 0.6287, 0.625, 0.625, 0.875, 0.625, 0.875, 0.6268, 0.625, 0.6268, 0.625, 0.6176, 0.875, 0.6176, 0.875, 0.6195, 0.625, 0.6195, 0.625, 0.6287, 0.875, 0.6287, 0.875, 0.6305, 0.625, 0.6305, 0.625, 0.6213, 0.875, 0.6213, 0.875, 0.6232, 0.625, 0.6232, 0.625, 0.125, 0.625, 0.1232, 0.625, 0.1232, 0.625, 0.125, 0.625, 0.1287, 0.625, 0.1268, 0.625, 0.1268, 0.625, 0.1287, 0.625, 0.1268, 0.625, 0.125, 0.625, 0.125, 0.625, 0.1268, 0.625, 0.6287, 0.625, 0.6268, 0.625, 0.6268, 0.625, 0.6287, 0.625, 0.1213, 0.625, 0.1195, 0.625, 0.1195, 0.625, 0.1213, 0.625, 0.25, 0.625, 0.1324, 0.625, 0.1324, 0.625, 0.25, 0.625, 0.6213, 0.625, 0.6195, 0.625, 0.6195, 0.625, 0.6213, 0.625, 0.5, 0.625, 0.25, 0.625, 0.25, 0.625, 0.5, 0.625, 0.1305, 0.625, 0.1287, 0.625, 0.1287, 0.625, 0.1305, 0.625, 0.1195, 0.625, 0.1176, 0.625, 0.1176, 0.625, 0.1195, 0.625, 0.6232, 0.625, 0.625, 0.625, 0.625, 0.625, 0.6232, 0.625, 0.5, 0.625, 0.6176, 0.625, 0.6176, 0.625, 0.5, 0.625, 0.6195, 0.625, 0.6176, 0.625, 0.6176, 0.625, 0.6195, 0.625, 0.75, 0.625, 0.6324, 0.625, 0.6324, 0.625, 0.75, 0.625, 0.625, 0.625, 0.6232, 0.625, 0.6232, 0.625, 0.625, 0.625, 0.6232, 0.625, 0.6213, 0.625, 0.6213, 0.625, 0.6232, 0.625, 0.6287, 0.625, 0.6268, 0.625, 0.6268, 0.625, 0.6287, 0.625, 0.6213, 0.625, 0.6195, 0.625, 0.6195, 0.625, 0.6213, 0.625, 0.6305, 0.625, 0.6287, 0.625, 0.6287, 0.625, 0.6305, 0.625, 0.6268, 0.625, 0.625, 0.625, 0.625, 0.625, 0.6268, 0.625, 0.6324, 0.625, 0.6305, 0.625, 0.6305, 0.625, 0.6324, 0.625, 0.6176, 0.625, 0.5, 0.625, 0.5, 0.625, 0.6176, 0.625, 0.75, 0.625, 0.6324, 0.625, 0.6324, 0.625, 0.75, 0.625, 0.6195, 0.625, 0.6176, 0.625, 0.6176, 0.625, 0.6195, 0.625, 0.6305, 0.625, 0.6324, 0.625, 0.6324, 0.625, 0.6305, 0.625, 0.6176, 0.625, 0.6195, 0.625, 0.6195, 0.625, 0.6176, 0.625, 0.6305, 0.625, 0.6287, 0.625, 0.6287, 0.625, 0.6305, 0.625, 0.6324, 0.625, 0.75, 0.625, 0.75, 0.625, 0.6324, 0.625, 0.75, 0.625, 0.75, 0.625, 0.75, 0.625, 0.75, 0.625, 0.6268, 0.625, 0.625, 0.625, 0.625, 0.625, 0.6268, 0.625, 0.6268, 0.625, 0.6287, 0.625, 0.6287, 0.625, 0.6268, 0.625, 0.6287, 0.625, 0.6305, 0.625, 0.6305, 0.625, 0.6287, 0.625, 0.6324, 0.625, 0.6305, 0.625, 0.6305, 0.625, 0.6324, 0.625, 0.6176, 0.625, 0.5, 0.625, 0.5, 0.625, 0.6176])
me_cube.materials.append(mat_material)
me_cube.use_remesh_preserve_volume = False
me_cube.use_remesh_preserve_attributes = False
me_cube.use_mirror_vertex_groups = False
me_cube.update()

# ---- objects
ob_cube = bpy.data.objects.new('Cube', me_cube)
ob_light = bpy.data.objects.new('Light', light_light)
ob_camera = bpy.data.objects.new('Camera', cam_camera)

# ---- transforms, parenting, visibility, modifiers, constraints
ob_cube.location = (0.0, 0.0, 0.0)
ob_cube.lock_rotations_4d = False
ob_cube.empty_display_type = 'ARROWS'
ob_cube.lineart.crease_threshold = 0.0
ob_light.location = (4.076, 1.005, 5.904)
ob_light.rotation_euler = (0.6503, 0.05522, 1.866)
ob_light.lock_rotations_4d = False
ob_light.empty_display_type = 'ARROWS'
ob_light.color = (0.0, 0.0, 0.0, 0.0)
ob_light.lineart.crease_threshold = 0.0
ob_camera.location = (7.359, -6.926, 4.958)
ob_camera.rotation_euler = (1.109, 0.0, 0.8149)
ob_camera.lock_rotations_4d = False
ob_camera.empty_display_type = 'ARROWS'
ob_camera.color = (0.0, 0.0, 0.0, 0.0)
ob_camera.display_type = 'WIRE'
ob_camera.lineart.crease_threshold = 0.0

# ---- collection membership
col_collection.objects.link(ob_cube)
col_collection.objects.link(ob_light)
col_collection.objects.link(ob_camera)

# ---- scene / render settings (as saved in the file)
scene.camera = ob_camera
scene.frame_start = 1; scene.frame_end = 250; scene.frame_set(2)
scene.render.engine = 'BLENDER_EEVEE_NEXT'
scene.cycles.use_denoising = False
scene.cycles.samples = 128
scene.cycles.sampling_pattern = 'TABULATED_SOBOL'
scene.cycles.use_adaptive_sampling = False
scene.cycles.use_light_tree = False
scene.view_settings.view_transform = 'Filmic'
bpy.context.view_layer.update()
